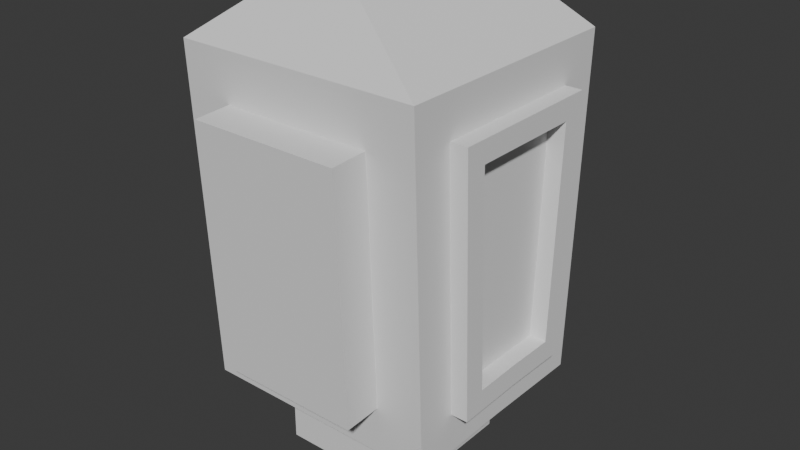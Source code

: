 # Source: undersisning.robot1.blend  (saved by Blender 4.4.32; exported with 4.5.12 LTS)
import bpy
from mathutils import Matrix  # noqa: F401  (used for matrix-valued properties, if any)

bpy.ops.wm.read_factory_settings(use_empty=True)
scene = bpy.context.scene
scene.name = 'Scene'

# ---- collections
col_collection = bpy.data.collections.new('Collection'); scene.collection.children.link(col_collection)

# ---- world
world_world = bpy.data.worlds.new('World'); scene.world = world_world
world_world.use_nodes = True; world_world.node_tree.nodes.clear()
_N = world_world.node_tree.nodes; _L = world_world.node_tree.links
n0 = _N.new('ShaderNodeOutputWorld'); n0.name = 'World Output'; n0.location = (300, 300)
n1 = _N.new('ShaderNodeBackground'); n1.name = 'Background'; n1.location = (10, 300)
n1.inputs[0].default_value = (0.05088, 0.05088, 0.05088, 1.0)
_L.new(n1.outputs[0], n0.inputs[0])
n0.is_active_output = True
world_world.color = (0.05088, 0.05088, 0.05088)
world_world.sun_shadow_jitter_overblur = 0.0

# ---- meshes
me_cube_001 = bpy.data.meshes.new('Cube.001')
me_cube_001.from_pydata([(-1.0, 1.0, -0.3876), (-1.0, 1.0, 0.7281), (-1.0, 0.0, 0.7281), (1.0, 0.0, 0.7281), (1.0, 1.0, -0.3876), (1.0, 1.0, 0.7281), (1.0, 0.0, -0.3876), (-1.0, 0.0, -0.3876), (-1.783, 1.571, 0.7012), (1.783, 1.571, 0.7012), (1.783, 0.0, 0.7281), (-1.783, 0.0, 0.7281), (-1.085, 1.599, 1.399), (1.085, 1.599, 1.399), (1.783, 0.0, 1.318), (-1.783, 0.0, 5.595), (-1.085, 1.739, 4.898), (1.085, 1.739, 4.898), (1.783, 0.0, 5.005), (-0.634, 0.0, 6.388), (-0.634, 1.294, 6.388), (0.634, 1.294, 6.388), (0.634, 0.0, 6.388), (1.783, 0.7069, 1.616), (-1.783, 1.767, 5.596), (1.783, 0.8306, 4.695), (-1.085, 2.132, 1.377), (1.085, 2.132, 1.377), (-1.085, 2.272, 4.877), (1.085, 2.272, 4.877), (-1.0, -1.0, -0.3876), (-1.0, -1.0, 0.7281), (1.0, -1.0, -0.3876), (1.0, -1.0, 0.7281), (-1.783, -1.571, 0.7012), (1.783, -1.571, 0.7012), (-1.085, -1.599, 1.399), (1.085, -1.599, 1.399), (-1.085, -1.739, 4.898), (1.085, -1.739, 4.898), (-0.634, -1.294, 6.388), (0.634, -1.294, 6.388), (1.783, -0.7069, 1.616), (-1.783, -1.767, 5.596), (1.783, -0.8306, 4.695), (-1.085, -2.132, 1.377), (1.085, -2.132, 1.377), (-1.085, -2.272, 4.877), (1.085, -2.272, 4.877), (1.783, 1.767, 5.596), (1.783, 0.0, 5.595), (1.783, -1.767, 5.596), (1.783, 1.004, 1.301), (1.783, 0.0, 1.628), (1.783, 1.153, 5.005), (1.783, 0.0, 4.695), (1.783, -1.004, 1.301), (1.783, -1.153, 5.005), (2.028, 1.004, 1.301), (2.028, 0.0, 1.318), (2.028, 1.153, 5.005), (2.028, 0.0, 5.005), (2.028, -1.004, 1.301), (2.028, -1.153, 5.005), (2.028, 0.7069, 1.616), (2.028, 0.0, 1.628), (2.028, 0.8306, 4.695), (2.028, 0.0, 4.695), (2.028, -0.7069, 1.616), (2.028, -0.8306, 4.695)], [], [(7, 0, 1, 2), (0, 4, 5, 1), (4, 6, 3, 5), (5, 3, 2, 1), (0, 7, 6, 4), (3, 5, 9, 10), (1, 2, 11, 8), (5, 1, 8, 9), (53, 23, 25, 55), (50, 49, 21, 22), (8, 11, 15, 24), (12, 16, 28, 26), (21, 20, 19, 22), (49, 24, 20, 21), (24, 15, 19, 20), (12, 13, 9, 8), (17, 16, 24, 49), (13, 17, 49, 9), (16, 12, 8, 24), (27, 26, 28, 29), (16, 17, 29, 28), (17, 13, 27, 29), (13, 12, 26, 27), (7, 2, 31, 30), (30, 31, 33, 32), (32, 33, 3, 6), (33, 31, 2, 3), (30, 32, 6, 7), (3, 10, 35, 33), (31, 34, 11, 2), (33, 35, 34, 31), (53, 55, 44, 42), (50, 22, 41, 51), (34, 43, 15, 11), (36, 45, 47, 38), (41, 22, 19, 40), (51, 41, 40, 43), (43, 40, 19, 15), (36, 34, 35, 37), (39, 51, 43, 38), (37, 35, 51, 39), (38, 43, 34, 36), (46, 48, 47, 45), (38, 47, 48, 39), (39, 48, 46, 37), (37, 46, 45, 36), (52, 14, 10, 9), (18, 54, 49, 50), (54, 52, 9, 49), (14, 56, 35, 10), (57, 18, 50, 51), (56, 57, 51, 35), (53, 42, 68, 65), (54, 18, 61, 60), (18, 57, 63, 61), (25, 23, 64, 66), (14, 52, 58, 59), (42, 44, 69, 68), (64, 65, 59, 58), (67, 66, 60, 61), (66, 64, 58, 60), (65, 68, 62, 59), (69, 67, 61, 63), (68, 69, 63, 62), (57, 56, 62, 63), (23, 53, 65, 64), (52, 54, 60, 58), (44, 55, 67, 69), (55, 25, 66, 67), (56, 14, 59, 62)])
_uv = me_cube_001.uv_layers.new(name='UVMap')
_uv.uv.foreach_set('vector', [0.375, 0.125, 0.375, 0.25, 0.625, 0.25, 0.625, 0.125, 0.375, 0.25, 0.375, 0.5, 0.625, 0.5, 0.625, 0.25, 0.375, 0.5, 0.375, 0.625, 0.625, 0.625, 0.625, 0.5, 0.625, 0.5, 0.625, 0.625, 0.875, 0.625, 0.875, 0.5, 0.125, 0.5, 0.125, 0.625, 0.375, 0.625, 0.375, 0.5, 0.625, 0.625, 0.625, 0.5, 0.625, 0.5, 0.625, 0.625, 0.625, 0.25, 0.625, 0.125, 0.625, 0.125, 0.625, 0.25, 0.625, 0.5, 0.625, 0.25, 0.625, 0.25, 0.625, 0.5, 0.625, 0.625, 0.625, 0.5699, 0.625, 0.5651, 0.625, 0.625, 0.625, 0.625, 0.625, 0.5, 0.625, 0.5, 0.625, 0.625, 0.625, 0.25, 0.625, 0.125, 0.625, 0.125, 0.625, 0.25, 0.625, 0.2989, 0.625, 0.2989, 0.625, 0.2989, 0.625, 0.2989, 0.625, 0.5, 0.875, 0.5, 0.875, 0.625, 0.625, 0.625, 0.625, 0.5, 0.625, 0.25, 0.625, 0.25, 0.625, 0.5, 0.625, 0.25, 0.625, 0.125, 0.625, 0.125, 0.625, 0.25, 0.625, 0.2989, 0.625, 0.4511, 0.625, 0.5, 0.625, 0.25, 0.625, 0.4511, 0.625, 0.2989, 0.625, 0.25, 0.625, 0.5, 0.625, 0.4511, 0.625, 0.4511, 0.625, 0.5, 0.625, 0.5, 0.625, 0.2989, 0.625, 0.2989, 0.625, 0.25, 0.625, 0.25, 0.625, 0.4511, 0.625, 0.2989, 0.625, 0.2989, 0.625, 0.4511, 0.625, 0.2989, 0.625, 0.4511, 0.625, 0.4511, 0.625, 0.2989, 0.625, 0.4511, 0.625, 0.4511, 0.625, 0.4511, 0.625, 0.4511, 0.625, 0.4511, 0.625, 0.2989, 0.625, 0.2989, 0.625, 0.4511, 0.375, 0.125, 0.625, 0.125, 0.625, 0.25, 0.375, 0.25, 0.375, 0.25, 0.625, 0.25, 0.625, 0.5, 0.375, 0.5, 0.375, 0.5, 0.625, 0.5, 0.625, 0.625, 0.375, 0.625, 0.625, 0.5, 0.875, 0.5, 0.875, 0.625, 0.625, 0.625, 0.125, 0.5, 0.375, 0.5, 0.375, 0.625, 0.125, 0.625, 0.625, 0.625, 0.625, 0.625, 0.625, 0.5, 0.625, 0.5, 0.625, 0.25, 0.625, 0.25, 0.625, 0.125, 0.625, 0.125, 0.625, 0.5, 0.625, 0.5, 0.625, 0.25, 0.625, 0.25, 0.625, 0.625, 0.625, 0.625, 0.625, 0.5651, 0.625, 0.5699, 0.625, 0.625, 0.625, 0.625, 0.625, 0.5, 0.625, 0.5, 0.625, 0.25, 0.625, 0.25, 0.625, 0.125, 0.625, 0.125, 0.625, 0.2989, 0.625, 0.2989, 0.625, 0.2989, 0.625, 0.2989, 0.625, 0.5, 0.625, 0.625, 0.875, 0.625, 0.875, 0.5, 0.625, 0.5, 0.625, 0.5, 0.625, 0.25, 0.625, 0.25, 0.625, 0.25, 0.625, 0.25, 0.625, 0.125, 0.625, 0.125, 0.625, 0.2989, 0.625, 0.25, 0.625, 0.5, 0.625, 0.4511, 0.625, 0.4511, 0.625, 0.5, 0.625, 0.25, 0.625, 0.2989, 0.625, 0.4511, 0.625, 0.5, 0.625, 0.5, 0.625, 0.4511, 0.625, 0.2989, 0.625, 0.25, 0.625, 0.25, 0.625, 0.2989, 0.625, 0.4511, 0.625, 0.4511, 0.625, 0.2989, 0.625, 0.2989, 0.625, 0.2989, 0.625, 0.2989, 0.625, 0.4511, 0.625, 0.4511, 0.625, 0.4511, 0.625, 0.4511, 0.625, 0.4511, 0.625, 0.4511, 0.625, 0.4511, 0.625, 0.4511, 0.625, 0.2989, 0.625, 0.2989, 0.625, 0.5462, 0.625, 0.625, 0.625, 0.625, 0.625, 0.5, 0.625, 0.625, 0.625, 0.5424, 0.625, 0.5, 0.625, 0.625, 0.625, 0.5424, 0.625, 0.5462, 0.625, 0.5, 0.625, 0.5, 0.625, 0.625, 0.625, 0.5462, 0.625, 0.5, 0.625, 0.625, 0.625, 0.5424, 0.625, 0.625, 0.625, 0.625, 0.625, 0.5, 0.625, 0.5462, 0.625, 0.5424, 0.625, 0.5, 0.625, 0.5, 0.625, 0.625, 0.625, 0.5699, 0.625, 0.5699, 0.625, 0.625, 0.625, 0.5424, 0.625, 0.625, 0.625, 0.625, 0.625, 0.5424, 0.625, 0.625, 0.625, 0.5424, 0.625, 0.5424, 0.625, 0.625, 0.625, 0.5651, 0.625, 0.5699, 0.625, 0.5699, 0.625, 0.5651, 0.625, 0.625, 0.625, 0.5462, 0.625, 0.5462, 0.625, 0.625, 0.625, 0.5699, 0.625, 0.5651, 0.625, 0.5651, 0.625, 0.5699, 0.625, 0.5699, 0.625, 0.625, 0.625, 0.625, 0.625, 0.5462, 0.625, 0.625, 0.625, 0.5651, 0.625, 0.5424, 0.625, 0.625, 0.625, 0.5651, 0.625, 0.5699, 0.625, 0.5462, 0.625, 0.5424, 0.625, 0.625, 0.625, 0.5699, 0.625, 0.5462, 0.625, 0.625, 0.625, 0.5651, 0.625, 0.625, 0.625, 0.625, 0.625, 0.5424, 0.625, 0.5699, 0.625, 0.5651, 0.625, 0.5424, 0.625, 0.5462, 0.625, 0.5424, 0.625, 0.5462, 0.625, 0.5462, 0.625, 0.5424, 0.625, 0.5699, 0.625, 0.625, 0.625, 0.625, 0.625, 0.5699, 0.625, 0.5462, 0.625, 0.5424, 0.625, 0.5424, 0.625, 0.5462, 0.625, 0.5651, 0.625, 0.625, 0.625, 0.625, 0.625, 0.5651, 0.625, 0.625, 0.625, 0.5651, 0.625, 0.5651, 0.625, 0.625, 0.625, 0.5462, 0.625, 0.625, 0.625, 0.625, 0.625, 0.5462])
me_cube_001.update()

# ---- objects
ob_cube = bpy.data.objects.new('Cube', me_cube_001)

# ---- transforms, parenting, visibility, modifiers, constraints
ob_cube.location = (0.0, 0.0, 0.0)

# ---- collection membership
col_collection.objects.link(ob_cube)

# ---- scene / render settings (as saved in the file)
scene.frame_start = 1; scene.frame_end = 250; scene.frame_set(1)
scene.render.engine = 'BLENDER_EEVEE_NEXT'
bpy.context.view_layer.update()

# ---- added for rendering (the .blend has no active camera and no usable light): camera, sun
cam_auto = bpy.data.cameras.new('AutoCamera')
cam_auto.lens = 50.0
cam_auto.sensor_width = 36.0
cam_auto.clip_end = 1000.0
ob_auto_camera = bpy.data.objects.new('AutoCamera', cam_auto)
scene.collection.objects.link(ob_auto_camera)
ob_auto_camera.location = (8.45392, -9.99773, 9.66538)
ob_auto_camera.rotation_euler = (1.09748, -7.21219e-08, 0.694738)
scene.camera = ob_auto_camera
light_auto_sun = bpy.data.lights.new('AutoSun', 'SUN')
light_auto_sun.energy = 3.0
light_auto_sun.angle = 0.0523599
ob_auto_sun = bpy.data.objects.new('AutoSun', light_auto_sun)
scene.collection.objects.link(ob_auto_sun)
ob_auto_sun.rotation_euler = (0.872665, 0.174533, 0.523599)
bpy.context.view_layer.update()
